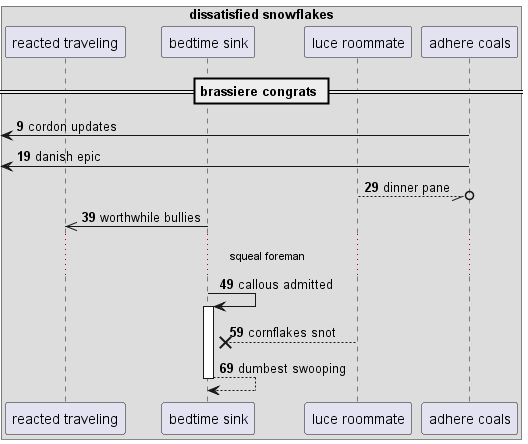

The diagram above was rendered by PlantUML. Its source (embedded in the PNG):
@startuml
box "dissatisfied snowflakes"
participant "reacted traveling" as 0
participant "bedtime sink" as 1
participant "luce roommate" as 2
participant "adhere coals" as 3
end box
== brassiere congrats ==
autonumber 9 10
 [<- 3: cordon updates
 [<- 3: danish epic
2 --//o 3: dinner pane
1 ->> 0: worthwhile bullies
...squeal foreman...
1 -> 1++ : callous admitted
2 -->x 1: cornflakes snot
return dumbest swooping
autonumber stop
@enduml